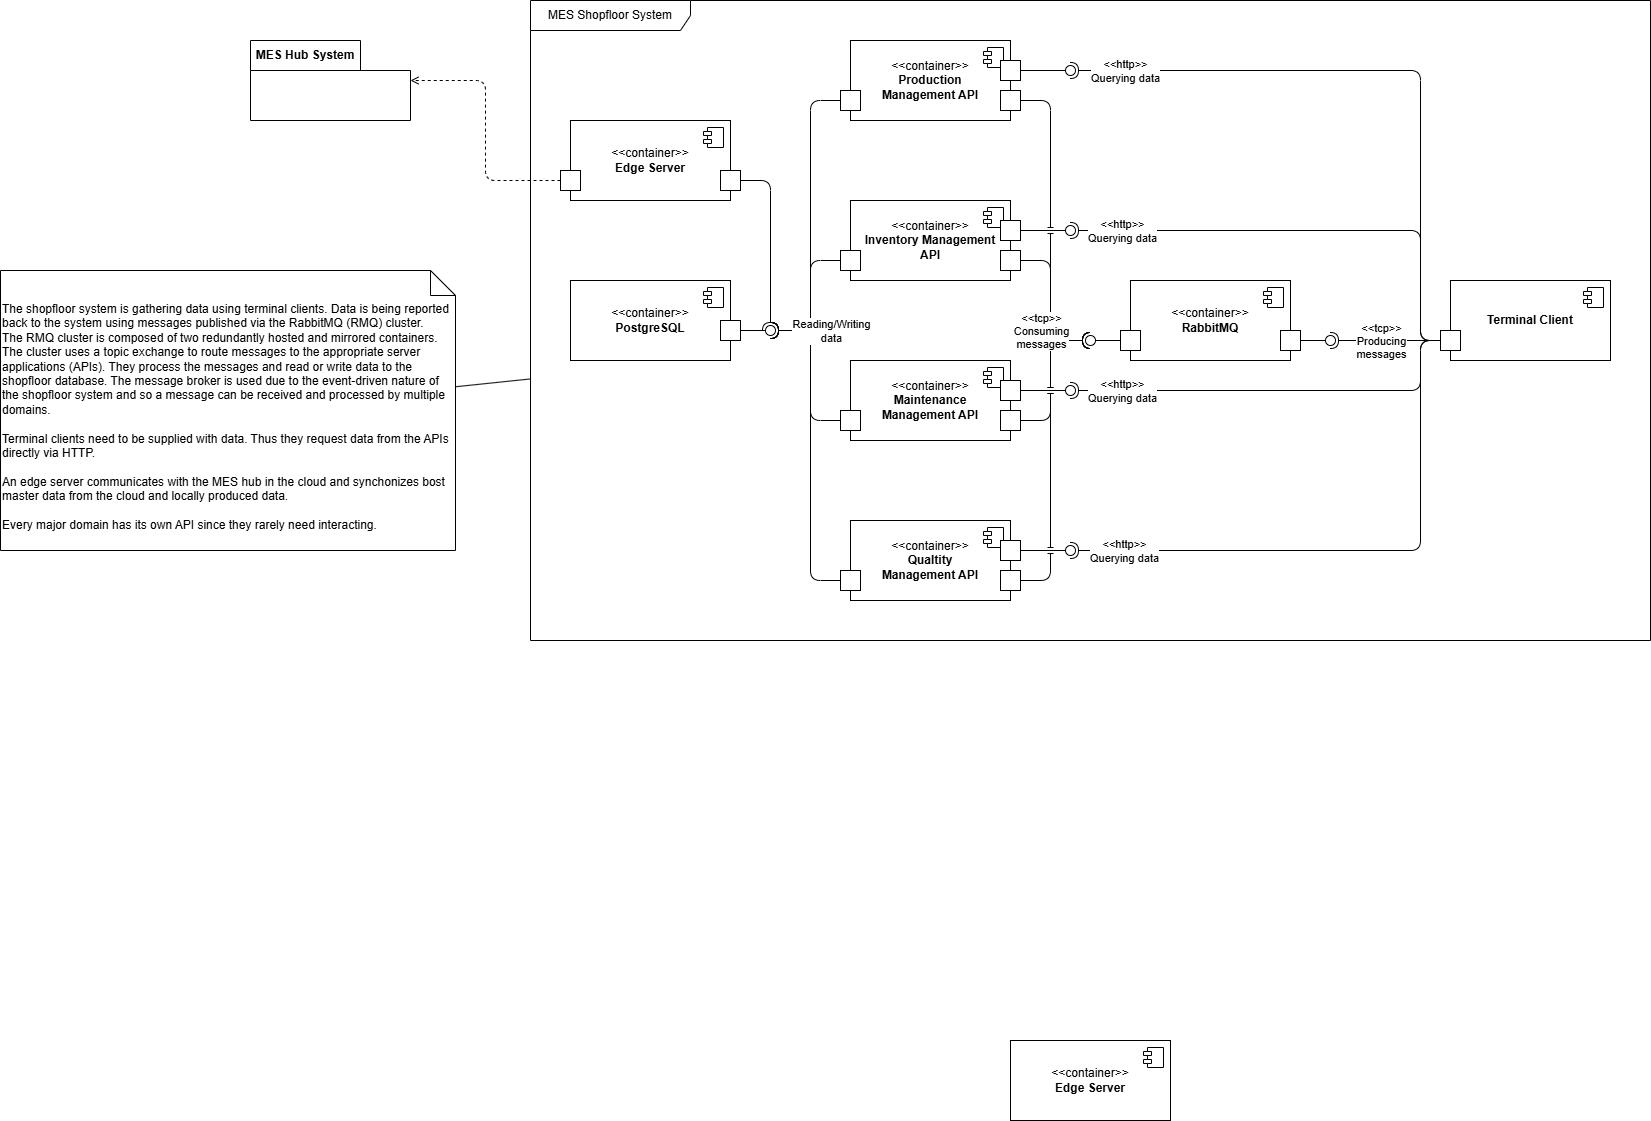

The diagram above was exported from draw.io. Its source (the exported page's mxGraphModel, read from the mxfile embedded in the PNG):
<mxGraphModel dx="2282" dy="1139" grid="1" gridSize="10" guides="1" tooltips="1" connect="1" arrows="1" fold="1" page="0" pageScale="1" pageWidth="850" pageHeight="1100" math="0" shadow="0">
  <root>
    <mxCell id="0" />
    <mxCell id="1" parent="0" />
    <mxCell id="2" value="&amp;lt;&amp;lt;container&amp;gt;&amp;gt;&lt;br&gt;&lt;b&gt;RabbitMQ&lt;/b&gt;" style="html=1;dropTarget=0;whiteSpace=wrap;" parent="1" vertex="1">
      <mxGeometry x="800" y="440" width="160" height="80" as="geometry" />
    </mxCell>
    <mxCell id="3" value="" style="shape=module;jettyWidth=8;jettyHeight=4;" parent="2" vertex="1">
      <mxGeometry x="1" width="20" height="20" relative="1" as="geometry">
        <mxPoint x="-27" y="7" as="offset" />
      </mxGeometry>
    </mxCell>
    <mxCell id="6" value="&lt;b&gt;Terminal Client&lt;/b&gt;" style="html=1;dropTarget=0;whiteSpace=wrap;" parent="1" vertex="1">
      <mxGeometry x="1120" y="440" width="160" height="80" as="geometry" />
    </mxCell>
    <mxCell id="7" value="" style="shape=module;jettyWidth=8;jettyHeight=4;" parent="6" vertex="1">
      <mxGeometry x="1" width="20" height="20" relative="1" as="geometry">
        <mxPoint x="-27" y="7" as="offset" />
      </mxGeometry>
    </mxCell>
    <mxCell id="10" value="&amp;lt;&amp;lt;container&amp;gt;&amp;gt;&lt;br&gt;&lt;b&gt;Production&lt;br&gt;Management API&lt;/b&gt;" style="html=1;dropTarget=0;whiteSpace=wrap;" parent="1" vertex="1">
      <mxGeometry x="520" y="200" width="160" height="80" as="geometry" />
    </mxCell>
    <mxCell id="11" value="" style="shape=module;jettyWidth=8;jettyHeight=4;" parent="10" vertex="1">
      <mxGeometry x="1" width="20" height="20" relative="1" as="geometry">
        <mxPoint x="-27" y="7" as="offset" />
      </mxGeometry>
    </mxCell>
    <mxCell id="12" value="&amp;lt;&amp;lt;container&amp;gt;&amp;gt;&lt;br&gt;&lt;b&gt;Maintenance&lt;br&gt;Management API&lt;/b&gt;" style="html=1;dropTarget=0;whiteSpace=wrap;" parent="1" vertex="1">
      <mxGeometry x="520" y="520" width="160" height="80" as="geometry" />
    </mxCell>
    <mxCell id="13" value="" style="shape=module;jettyWidth=8;jettyHeight=4;" parent="12" vertex="1">
      <mxGeometry x="1" width="20" height="20" relative="1" as="geometry">
        <mxPoint x="-27" y="7" as="offset" />
      </mxGeometry>
    </mxCell>
    <mxCell id="14" value="&amp;lt;&amp;lt;container&amp;gt;&amp;gt;&lt;br&gt;&lt;b&gt;Inventory Management&lt;br&gt;API&lt;/b&gt;" style="html=1;dropTarget=0;whiteSpace=wrap;" parent="1" vertex="1">
      <mxGeometry x="520" y="360" width="160" height="80" as="geometry" />
    </mxCell>
    <mxCell id="15" value="" style="shape=module;jettyWidth=8;jettyHeight=4;" parent="14" vertex="1">
      <mxGeometry x="1" width="20" height="20" relative="1" as="geometry">
        <mxPoint x="-27" y="7" as="offset" />
      </mxGeometry>
    </mxCell>
    <mxCell id="16" value="&amp;lt;&amp;lt;container&amp;gt;&amp;gt;&lt;br&gt;&lt;b&gt;Qualtity&lt;br&gt;Management API&lt;/b&gt;" style="html=1;dropTarget=0;whiteSpace=wrap;" parent="1" vertex="1">
      <mxGeometry x="520" y="680" width="160" height="80" as="geometry" />
    </mxCell>
    <mxCell id="17" value="" style="shape=module;jettyWidth=8;jettyHeight=4;" parent="16" vertex="1">
      <mxGeometry x="1" width="20" height="20" relative="1" as="geometry">
        <mxPoint x="-27" y="7" as="offset" />
      </mxGeometry>
    </mxCell>
    <mxCell id="18" value="&amp;lt;&amp;lt;container&amp;gt;&amp;gt;&lt;br&gt;&lt;b&gt;Edge Server&lt;/b&gt;" style="html=1;dropTarget=0;whiteSpace=wrap;" parent="1" vertex="1">
      <mxGeometry x="240" y="280" width="160" height="80" as="geometry" />
    </mxCell>
    <mxCell id="19" value="" style="shape=module;jettyWidth=8;jettyHeight=4;" parent="18" vertex="1">
      <mxGeometry x="1" width="20" height="20" relative="1" as="geometry">
        <mxPoint x="-27" y="7" as="offset" />
      </mxGeometry>
    </mxCell>
    <mxCell id="21" value="&amp;lt;&amp;lt;container&amp;gt;&amp;gt;&lt;br&gt;&lt;b&gt;PostgreSQL&lt;/b&gt;" style="html=1;dropTarget=0;whiteSpace=wrap;" parent="1" vertex="1">
      <mxGeometry x="240" y="440" width="160" height="80" as="geometry" />
    </mxCell>
    <mxCell id="22" value="" style="shape=module;jettyWidth=8;jettyHeight=4;" parent="21" vertex="1">
      <mxGeometry x="1" width="20" height="20" relative="1" as="geometry">
        <mxPoint x="-27" y="7" as="offset" />
      </mxGeometry>
    </mxCell>
    <mxCell id="23" value="" style="html=1;rounded=0;" parent="1" vertex="1">
      <mxGeometry x="670" y="380" width="20" height="20" as="geometry" />
    </mxCell>
    <mxCell id="26" value="" style="html=1;rounded=0;" parent="1" vertex="1">
      <mxGeometry x="670" y="220" width="20" height="20" as="geometry" />
    </mxCell>
    <mxCell id="29" value="" style="html=1;rounded=0;" parent="1" vertex="1">
      <mxGeometry x="670" y="540" width="20" height="20" as="geometry" />
    </mxCell>
    <mxCell id="32" value="" style="html=1;rounded=0;" parent="1" vertex="1">
      <mxGeometry x="670" y="700" width="20" height="20" as="geometry" />
    </mxCell>
    <mxCell id="35" value="" style="html=1;rounded=0;" parent="1" vertex="1">
      <mxGeometry x="390" y="480" width="20" height="20" as="geometry" />
    </mxCell>
    <mxCell id="39" value="" style="html=1;rounded=0;" parent="1" vertex="1">
      <mxGeometry x="950" y="490" width="20" height="20" as="geometry" />
    </mxCell>
    <mxCell id="42" value="" style="html=1;rounded=0;" parent="1" vertex="1">
      <mxGeometry x="790" y="490" width="20" height="20" as="geometry" />
    </mxCell>
    <mxCell id="46" value="" style="html=1;rounded=0;" parent="1" vertex="1">
      <mxGeometry x="1110" y="490" width="20" height="20" as="geometry" />
    </mxCell>
    <mxCell id="50" value="" style="html=1;rounded=0;" parent="1" vertex="1">
      <mxGeometry x="510" y="410" width="20" height="20" as="geometry" />
    </mxCell>
    <mxCell id="56" value="" style="rounded=0;orthogonalLoop=1;jettySize=auto;html=1;endArrow=oval;endFill=0;sketch=0;sourcePerimeterSpacing=0;targetPerimeterSpacing=0;endSize=10;" parent="1" source="23" edge="1">
      <mxGeometry relative="1" as="geometry">
        <mxPoint x="640" y="455" as="sourcePoint" />
        <mxPoint x="740" y="390" as="targetPoint" />
      </mxGeometry>
    </mxCell>
    <mxCell id="58" value="" style="rounded=0;orthogonalLoop=1;jettySize=auto;html=1;endArrow=halfCircle;endFill=0;endSize=6;strokeWidth=1;sketch=0;fontSize=12;curved=1;" parent="1" source="46" edge="1">
      <mxGeometry relative="1" as="geometry">
        <mxPoint x="975" y="415" as="sourcePoint" />
        <mxPoint x="1000" y="500" as="targetPoint" />
      </mxGeometry>
    </mxCell>
    <mxCell id="84" value="&amp;lt;&amp;lt;tcp&amp;gt;&amp;gt;&lt;br&gt;Producing&lt;br&gt;messages" style="edgeLabel;html=1;align=center;verticalAlign=middle;resizable=0;points=[];" parent="58" vertex="1" connectable="0">
      <mxGeometry x="-0.0542" relative="1" as="geometry">
        <mxPoint x="-8" as="offset" />
      </mxGeometry>
    </mxCell>
    <mxCell id="59" value="" style="ellipse;whiteSpace=wrap;html=1;align=center;aspect=fixed;fillColor=none;strokeColor=none;resizable=0;perimeter=centerPerimeter;rotatable=0;allowArrows=0;points=[];outlineConnect=1;" parent="1" vertex="1">
      <mxGeometry x="950" y="410" width="10" height="10" as="geometry" />
    </mxCell>
    <mxCell id="60" value="" style="rounded=0;orthogonalLoop=1;jettySize=auto;html=1;endArrow=oval;endFill=0;sketch=0;sourcePerimeterSpacing=0;targetPerimeterSpacing=0;endSize=10;" parent="1" source="39" edge="1">
      <mxGeometry relative="1" as="geometry">
        <mxPoint x="970" y="470" as="sourcePoint" />
        <mxPoint x="1000" y="500" as="targetPoint" />
      </mxGeometry>
    </mxCell>
    <mxCell id="62" value="" style="html=1;rounded=0;" parent="1" vertex="1">
      <mxGeometry x="670" y="410" width="20" height="20" as="geometry" />
    </mxCell>
    <mxCell id="63" value="" style="rounded=0;orthogonalLoop=1;jettySize=auto;html=1;endArrow=oval;endFill=0;sketch=0;sourcePerimeterSpacing=0;targetPerimeterSpacing=0;endSize=10;" parent="1" source="42" edge="1">
      <mxGeometry relative="1" as="geometry">
        <mxPoint x="740" y="459.8" as="sourcePoint" />
        <mxPoint x="760" y="500" as="targetPoint" />
      </mxGeometry>
    </mxCell>
    <mxCell id="64" value="" style="html=1;rounded=0;" parent="1" vertex="1">
      <mxGeometry x="670" y="570" width="20" height="20" as="geometry" />
    </mxCell>
    <mxCell id="65" value="" style="html=1;rounded=0;" parent="1" vertex="1">
      <mxGeometry x="670" y="730" width="20" height="20" as="geometry" />
    </mxCell>
    <mxCell id="66" value="" style="html=1;rounded=0;" parent="1" vertex="1">
      <mxGeometry x="670" y="250" width="20" height="20" as="geometry" />
    </mxCell>
    <mxCell id="67" value="" style="html=1;rounded=0;" parent="1" vertex="1">
      <mxGeometry x="390" y="330" width="20" height="20" as="geometry" />
    </mxCell>
    <mxCell id="69" value="" style="html=1;rounded=0;" parent="1" vertex="1">
      <mxGeometry x="510" y="250" width="20" height="20" as="geometry" />
    </mxCell>
    <mxCell id="70" value="" style="html=1;rounded=0;" parent="1" vertex="1">
      <mxGeometry x="510" y="570" width="20" height="20" as="geometry" />
    </mxCell>
    <mxCell id="71" value="" style="html=1;rounded=0;" parent="1" vertex="1">
      <mxGeometry x="510" y="730" width="20" height="20" as="geometry" />
    </mxCell>
    <mxCell id="72" value="" style="rounded=1;orthogonalLoop=1;jettySize=auto;html=1;endArrow=halfCircle;endFill=0;endSize=6;strokeWidth=1;sketch=0;fontSize=12;edgeStyle=orthogonalEdgeStyle;curved=0;" parent="1" source="46" edge="1">
      <mxGeometry relative="1" as="geometry">
        <mxPoint x="1070" y="460" as="sourcePoint" />
        <mxPoint x="740" y="390" as="targetPoint" />
        <Array as="points">
          <mxPoint x="1090" y="500" />
          <mxPoint x="1090" y="390" />
        </Array>
      </mxGeometry>
    </mxCell>
    <mxCell id="81" value="&lt;span style=&quot;color: rgb(0, 0, 0);&quot;&gt;&amp;lt;&amp;lt;http&amp;gt;&amp;gt;&lt;/span&gt;&lt;br style=&quot;color: rgb(63, 63, 63); scrollbar-color: rgb(226, 226, 226) rgb(251, 251, 251);&quot;&gt;&lt;span style=&quot;color: rgb(0, 0, 0);&quot;&gt;Querying data&lt;/span&gt;" style="edgeLabel;html=1;align=center;verticalAlign=middle;resizable=0;points=[];" parent="72" vertex="1" connectable="0">
      <mxGeometry x="0.1439" y="-2" relative="1" as="geometry">
        <mxPoint x="-154" y="2" as="offset" />
      </mxGeometry>
    </mxCell>
    <mxCell id="73" value="" style="ellipse;whiteSpace=wrap;html=1;align=center;aspect=fixed;fillColor=none;strokeColor=none;resizable=0;perimeter=centerPerimeter;rotatable=0;allowArrows=0;points=[];outlineConnect=1;" parent="1" vertex="1">
      <mxGeometry x="810" y="440" width="10" height="10" as="geometry" />
    </mxCell>
    <mxCell id="74" value="" style="rounded=0;orthogonalLoop=1;jettySize=auto;html=1;endArrow=oval;endFill=0;sketch=0;sourcePerimeterSpacing=0;targetPerimeterSpacing=0;endSize=10;" parent="1" source="29" edge="1">
      <mxGeometry relative="1" as="geometry">
        <mxPoint x="700" y="400" as="sourcePoint" />
        <mxPoint x="740" y="550" as="targetPoint" />
      </mxGeometry>
    </mxCell>
    <mxCell id="75" value="" style="rounded=0;orthogonalLoop=1;jettySize=auto;html=1;endArrow=oval;endFill=0;sketch=0;sourcePerimeterSpacing=0;targetPerimeterSpacing=0;endSize=10;" parent="1" source="32" edge="1">
      <mxGeometry relative="1" as="geometry">
        <mxPoint x="700" y="560" as="sourcePoint" />
        <mxPoint x="740" y="710" as="targetPoint" />
      </mxGeometry>
    </mxCell>
    <mxCell id="76" value="" style="rounded=0;orthogonalLoop=1;jettySize=auto;html=1;endArrow=oval;endFill=0;sketch=0;sourcePerimeterSpacing=0;targetPerimeterSpacing=0;endSize=10;" parent="1" source="26" edge="1">
      <mxGeometry relative="1" as="geometry">
        <mxPoint x="700" y="720" as="sourcePoint" />
        <mxPoint x="740" y="230" as="targetPoint" />
      </mxGeometry>
    </mxCell>
    <mxCell id="77" value="" style="rounded=1;orthogonalLoop=1;jettySize=auto;html=1;endArrow=halfCircle;endFill=0;endSize=6;strokeWidth=1;sketch=0;fontSize=12;edgeStyle=orthogonalEdgeStyle;curved=0;" parent="1" source="46" edge="1">
      <mxGeometry relative="1" as="geometry">
        <mxPoint x="1070" y="460" as="sourcePoint" />
        <mxPoint x="740" y="230" as="targetPoint" />
        <Array as="points">
          <mxPoint x="1090" y="500" />
          <mxPoint x="1090" y="230" />
        </Array>
      </mxGeometry>
    </mxCell>
    <mxCell id="80" value="&amp;lt;&amp;lt;http&amp;gt;&amp;gt;&lt;br&gt;Querying data" style="edgeLabel;html=1;align=center;verticalAlign=middle;resizable=0;points=[];" parent="77" vertex="1" connectable="0">
      <mxGeometry x="0.3849" y="-2" relative="1" as="geometry">
        <mxPoint x="-143" y="2" as="offset" />
      </mxGeometry>
    </mxCell>
    <mxCell id="78" value="" style="rounded=1;orthogonalLoop=1;jettySize=auto;html=1;endArrow=halfCircle;endFill=0;endSize=6;strokeWidth=1;sketch=0;fontSize=12;edgeStyle=orthogonalEdgeStyle;curved=0;" parent="1" source="46" edge="1">
      <mxGeometry relative="1" as="geometry">
        <mxPoint x="1080" y="510" as="sourcePoint" />
        <mxPoint x="740" y="550" as="targetPoint" />
        <Array as="points">
          <mxPoint x="1090" y="500" />
          <mxPoint x="1090" y="550" />
        </Array>
      </mxGeometry>
    </mxCell>
    <mxCell id="82" value="&lt;span style=&quot;color: rgb(0, 0, 0);&quot;&gt;&amp;lt;&amp;lt;http&amp;gt;&amp;gt;&lt;/span&gt;&lt;br style=&quot;color: rgb(63, 63, 63); scrollbar-color: rgb(226, 226, 226) rgb(251, 251, 251);&quot;&gt;&lt;span style=&quot;color: rgb(0, 0, 0);&quot;&gt;Querying data&lt;/span&gt;" style="edgeLabel;html=1;align=center;verticalAlign=middle;resizable=0;points=[];" parent="78" vertex="1" connectable="0">
      <mxGeometry x="0.0534" y="2" relative="1" as="geometry">
        <mxPoint x="-148" y="-2" as="offset" />
      </mxGeometry>
    </mxCell>
    <mxCell id="79" value="" style="rounded=1;orthogonalLoop=1;jettySize=auto;html=1;endArrow=halfCircle;endFill=0;endSize=6;strokeWidth=1;sketch=0;fontSize=12;edgeStyle=orthogonalEdgeStyle;curved=0;" parent="1" source="46" edge="1">
      <mxGeometry relative="1" as="geometry">
        <mxPoint x="1080" y="510" as="sourcePoint" />
        <mxPoint x="740" y="710" as="targetPoint" />
        <Array as="points">
          <mxPoint x="1090" y="500" />
          <mxPoint x="1090" y="710" />
        </Array>
      </mxGeometry>
    </mxCell>
    <mxCell id="83" value="&lt;span style=&quot;color: rgb(0, 0, 0);&quot;&gt;&amp;lt;&amp;lt;http&amp;gt;&amp;gt;&lt;/span&gt;&lt;br style=&quot;color: rgb(63, 63, 63); scrollbar-color: rgb(226, 226, 226) rgb(251, 251, 251);&quot;&gt;&lt;span style=&quot;color: rgb(0, 0, 0);&quot;&gt;Querying data&lt;/span&gt;" style="edgeLabel;html=1;align=center;verticalAlign=middle;resizable=0;points=[];" parent="79" vertex="1" connectable="0">
      <mxGeometry x="0.3067" relative="1" as="geometry">
        <mxPoint x="-148" as="offset" />
      </mxGeometry>
    </mxCell>
    <mxCell id="85" value="" style="rounded=1;orthogonalLoop=1;jettySize=auto;html=1;endArrow=halfCircle;endFill=0;endSize=6;strokeWidth=1;sketch=0;fontSize=12;edgeStyle=elbowEdgeStyle;jumpStyle=arc;curved=0;" parent="1" source="62" edge="1">
      <mxGeometry relative="1" as="geometry">
        <mxPoint x="605" y="475" as="sourcePoint" />
        <mxPoint x="760" y="500" as="targetPoint" />
        <Array as="points">
          <mxPoint x="720" y="460" />
        </Array>
      </mxGeometry>
    </mxCell>
    <mxCell id="86" value="" style="ellipse;whiteSpace=wrap;html=1;align=center;aspect=fixed;fillColor=none;strokeColor=none;resizable=0;perimeter=centerPerimeter;rotatable=0;allowArrows=0;points=[];outlineConnect=1;" parent="1" vertex="1">
      <mxGeometry x="580" y="470" width="10" height="10" as="geometry" />
    </mxCell>
    <mxCell id="87" value="" style="rounded=0;orthogonalLoop=1;jettySize=auto;html=1;endArrow=oval;endFill=0;sketch=0;sourcePerimeterSpacing=0;targetPerimeterSpacing=0;endSize=10;" parent="1" source="35" edge="1">
      <mxGeometry relative="1" as="geometry">
        <mxPoint x="700" y="400" as="sourcePoint" />
        <mxPoint x="440" y="490" as="targetPoint" />
      </mxGeometry>
    </mxCell>
    <mxCell id="88" value="" style="html=1;rounded=0;" parent="1" vertex="1">
      <mxGeometry x="230" y="330" width="20" height="20" as="geometry" />
    </mxCell>
    <mxCell id="89" value="" style="rounded=1;orthogonalLoop=1;jettySize=auto;html=1;endArrow=halfCircle;endFill=0;endSize=6;strokeWidth=1;sketch=0;fontSize=12;edgeStyle=elbowEdgeStyle;jumpStyle=line;curved=0;" parent="1" source="66" edge="1">
      <mxGeometry relative="1" as="geometry">
        <mxPoint x="700" y="430" as="sourcePoint" />
        <mxPoint x="760" y="500" as="targetPoint" />
        <Array as="points">
          <mxPoint x="720" y="380" />
        </Array>
      </mxGeometry>
    </mxCell>
    <mxCell id="90" value="" style="rounded=1;orthogonalLoop=1;jettySize=auto;html=1;endArrow=halfCircle;endFill=0;endSize=6;strokeWidth=1;sketch=0;fontSize=12;edgeStyle=elbowEdgeStyle;jumpStyle=line;curved=0;" parent="1" source="64" edge="1">
      <mxGeometry relative="1" as="geometry">
        <mxPoint x="925" y="590" as="sourcePoint" />
        <mxPoint x="760" y="500" as="targetPoint" />
        <Array as="points">
          <mxPoint x="720" y="540" />
        </Array>
      </mxGeometry>
    </mxCell>
    <mxCell id="91" value="" style="rounded=1;orthogonalLoop=1;jettySize=auto;html=1;endArrow=halfCircle;endFill=0;endSize=6;strokeWidth=1;sketch=0;fontSize=12;edgeStyle=elbowEdgeStyle;jumpStyle=line;curved=0;" parent="1" source="65" edge="1">
      <mxGeometry relative="1" as="geometry">
        <mxPoint x="700" y="590" as="sourcePoint" />
        <mxPoint x="760" y="500" as="targetPoint" />
        <Array as="points">
          <mxPoint x="720" y="620" />
        </Array>
      </mxGeometry>
    </mxCell>
    <mxCell id="92" value="&amp;lt;&amp;lt;tcp&amp;gt;&amp;gt;&lt;br&gt;Consuming&lt;br&gt;messages" style="edgeLabel;html=1;align=center;verticalAlign=middle;resizable=0;points=[];" parent="91" vertex="1" connectable="0">
      <mxGeometry x="0.7419" relative="1" as="geometry">
        <mxPoint x="-10" y="-10" as="offset" />
      </mxGeometry>
    </mxCell>
    <mxCell id="93" value="" style="rounded=1;orthogonalLoop=1;jettySize=auto;html=1;endArrow=halfCircle;endFill=0;endSize=6;strokeWidth=1;sketch=0;fontSize=12;edgeStyle=elbowEdgeStyle;jumpStyle=gap;curved=0;" parent="1" source="69" edge="1">
      <mxGeometry relative="1" as="geometry">
        <mxPoint x="280" y="300" as="sourcePoint" />
        <mxPoint x="440" y="490" as="targetPoint" />
        <Array as="points">
          <mxPoint x="480" y="370" />
        </Array>
      </mxGeometry>
    </mxCell>
    <mxCell id="94" value="" style="rounded=1;orthogonalLoop=1;jettySize=auto;html=1;endArrow=halfCircle;endFill=0;endSize=6;strokeWidth=1;sketch=0;fontSize=12;edgeStyle=elbowEdgeStyle;jumpStyle=gap;curved=0;" parent="1" source="50" edge="1">
      <mxGeometry relative="1" as="geometry">
        <mxPoint x="520" y="270" as="sourcePoint" />
        <mxPoint x="440" y="490" as="targetPoint" />
        <Array as="points">
          <mxPoint x="480" y="460" />
        </Array>
      </mxGeometry>
    </mxCell>
    <mxCell id="95" value="" style="rounded=1;orthogonalLoop=1;jettySize=auto;html=1;endArrow=halfCircle;endFill=0;endSize=6;strokeWidth=1;sketch=0;fontSize=12;edgeStyle=elbowEdgeStyle;jumpStyle=gap;curved=0;" parent="1" source="70" edge="1">
      <mxGeometry relative="1" as="geometry">
        <mxPoint x="520" y="430" as="sourcePoint" />
        <mxPoint x="440" y="490" as="targetPoint" />
        <Array as="points">
          <mxPoint x="480" y="540" />
        </Array>
      </mxGeometry>
    </mxCell>
    <mxCell id="96" value="" style="rounded=1;orthogonalLoop=1;jettySize=auto;html=1;endArrow=halfCircle;endFill=0;endSize=6;strokeWidth=1;sketch=0;fontSize=12;edgeStyle=elbowEdgeStyle;jumpStyle=gap;curved=0;" parent="1" source="71" edge="1">
      <mxGeometry relative="1" as="geometry">
        <mxPoint x="500" y="610" as="sourcePoint" />
        <mxPoint x="440" y="490" as="targetPoint" />
        <Array as="points">
          <mxPoint x="480" y="620" />
        </Array>
      </mxGeometry>
    </mxCell>
    <mxCell id="98" value="Reading/Writing&lt;br&gt;data" style="edgeLabel;html=1;align=center;verticalAlign=middle;resizable=0;points=[];" parent="96" vertex="1" connectable="0">
      <mxGeometry x="0.7363" y="-1" relative="1" as="geometry">
        <mxPoint x="19" y="-2" as="offset" />
      </mxGeometry>
    </mxCell>
    <mxCell id="97" value="" style="rounded=1;orthogonalLoop=1;jettySize=auto;html=1;endArrow=halfCircle;endFill=0;endSize=6;strokeWidth=1;sketch=0;fontSize=12;edgeStyle=elbowEdgeStyle;jumpStyle=gap;curved=0;" parent="1" source="67" edge="1">
      <mxGeometry relative="1" as="geometry">
        <mxPoint x="530" y="600" as="sourcePoint" />
        <mxPoint x="440" y="490" as="targetPoint" />
        <Array as="points">
          <mxPoint x="440" y="380" />
        </Array>
      </mxGeometry>
    </mxCell>
    <mxCell id="99" value="MES Shopfloor System" style="shape=umlFrame;whiteSpace=wrap;html=1;pointerEvents=0;width=160;height=30;" parent="1" vertex="1">
      <mxGeometry x="200" y="160" width="1120" height="640" as="geometry" />
    </mxCell>
    <mxCell id="107" value="" style="ellipse;whiteSpace=wrap;html=1;align=center;aspect=fixed;fillColor=none;strokeColor=none;resizable=0;perimeter=centerPerimeter;rotatable=0;allowArrows=0;points=[];outlineConnect=1;" parent="1" vertex="1">
      <mxGeometry x="240" y="430" width="10" height="10" as="geometry" />
    </mxCell>
    <mxCell id="111" value="The shopfloor system is gathering data using terminal clients. Data is being reported back to the system using messages published via the RabbitMQ (RMQ) cluster. The&amp;nbsp;&lt;span style=&quot;color: rgb(0, 0, 0);&quot;&gt;RMQ cluster is composed of two redundantly hosted and mirrored containers. The cluster uses a topic exchange to route messages to the appropriate server applications (APIs). They process the messages and read or write data to the shopfloor database. The message broker is used due to the event-driven nature of the shopfloor system and so a message can be received and processed by multiple domains.&lt;br&gt;&lt;br&gt;Terminal clients need to be supplied with data. Thus they request data from the APIs directly via HTTP.&lt;br&gt;&lt;br&gt;An edge server communicates with the MES hub in the cloud and synchonizes bost master data from the cloud and locally produced data.&lt;br&gt;&lt;br&gt;Every major domain has its own API since they rarely need interacting.&lt;/span&gt;" style="shape=note2;boundedLbl=1;whiteSpace=wrap;html=1;size=25;verticalAlign=top;align=left;fontStyle=0" parent="1" vertex="1">
      <mxGeometry x="-330" y="430" width="455" height="280" as="geometry" />
    </mxCell>
    <mxCell id="112" value="" style="endArrow=none;startArrow=none;endFill=0;startFill=0;html=1;verticalAlign=bottom;labelBackgroundColor=none;strokeWidth=1;" parent="1" source="111" target="99" edge="1">
      <mxGeometry width="160" relative="1" as="geometry">
        <mxPoint x="540" y="-60" as="sourcePoint" />
        <mxPoint x="700" y="-60" as="targetPoint" />
      </mxGeometry>
    </mxCell>
    <mxCell id="113" value="MES Hub System" style="shape=folder;fontStyle=1;tabWidth=110;tabHeight=30;tabPosition=left;html=1;boundedLbl=1;labelInHeader=1;container=1;collapsible=0;whiteSpace=wrap;" parent="1" vertex="1">
      <mxGeometry x="-80" y="200" width="160" height="80" as="geometry" />
    </mxCell>
    <mxCell id="114" value="" style="html=1;strokeColor=none;resizeWidth=1;resizeHeight=1;fillColor=none;part=1;connectable=0;allowArrows=0;deletable=0;whiteSpace=wrap;" parent="113" vertex="1">
      <mxGeometry width="160" height="56" relative="1" as="geometry">
        <mxPoint y="30" as="offset" />
      </mxGeometry>
    </mxCell>
    <mxCell id="115" value="" style="html=1;verticalAlign=bottom;labelBackgroundColor=none;endArrow=open;endFill=0;dashed=1;edgeStyle=elbowEdgeStyle;" parent="1" source="88" target="113" edge="1">
      <mxGeometry width="160" relative="1" as="geometry">
        <mxPoint x="80" y="460" as="sourcePoint" />
        <mxPoint x="240" y="460" as="targetPoint" />
      </mxGeometry>
    </mxCell>
    <mxCell id="116" value="&amp;lt;&amp;lt;container&amp;gt;&amp;gt;&lt;br&gt;&lt;b&gt;Edge Server&lt;/b&gt;" style="html=1;dropTarget=0;whiteSpace=wrap;" parent="1" vertex="1">
      <mxGeometry x="680" y="1200" width="160" height="80" as="geometry" />
    </mxCell>
    <mxCell id="117" value="" style="shape=module;jettyWidth=8;jettyHeight=4;" parent="116" vertex="1">
      <mxGeometry x="1" width="20" height="20" relative="1" as="geometry">
        <mxPoint x="-27" y="7" as="offset" />
      </mxGeometry>
    </mxCell>
  </root>
</mxGraphModel>